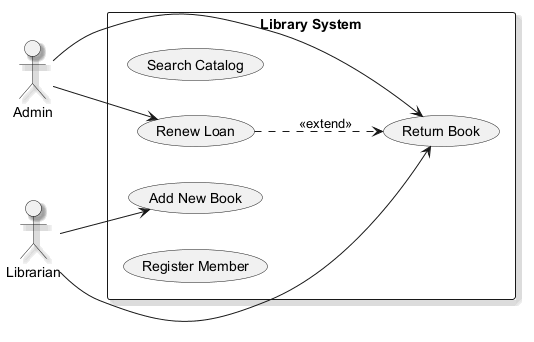

The diagram above was rendered by PlantUML. Its source (embedded in the PNG):
@startuml
skinparam shadowing true
left to right direction
actor "Admin" as Admin
actor "Librarian" as Librarian
rectangle "Library System" {
  usecase "Search Catalog" as UC_SearchCatalog
  usecase "Add New Book" as UC_AddNewBook
  usecase "Renew Loan" as UC_RenewLoan
  usecase "Register Member" as UC_RegisterMember
  usecase "Return Book" as UC_ReturnBook
}
Admin --> UC_ReturnBook
Admin --> UC_RenewLoan
Librarian --> UC_AddNewBook
Librarian --> UC_ReturnBook
UC_RenewLoan ..> UC_ReturnBook : <<extend>>
@enduml